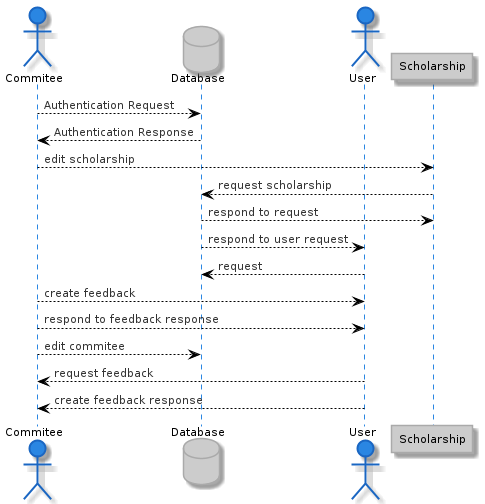

The diagram above was rendered by PlantUML. Its source (embedded in the PNG):
@startuml user_sequence
!define LIGHTBLUE
!includeurl https://raw.githubusercontent.com/Drakemor/RedDress-PlantUML/master/style.puml


actor "Commitee" as fc 
database "Database" as DB 
actor "User" as eu
participant "Scholarship" as SC  



fc --> DB : Authentication Request
DB --> fc : Authentication Response 
fc --> SC : edit scholarship 
SC --> DB : request scholarship 
DB --> SC : respond to request
DB --> eu : respond to user request
eu --> DB : request 
fc --> eu : create feedback 
fc --> eu : respond to feedback response 
fc --> DB : edit commitee
eu --> fc : request feedback
eu --> fc : create feedback response





@enduml